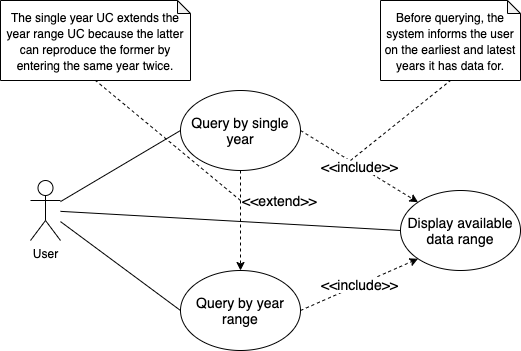

The diagram above was exported from draw.io. Its source (the exported page's mxGraphModel, read from the mxfile embedded in the PNG):
<mxGraphModel dx="697" dy="576" grid="1" gridSize="10" guides="1" tooltips="1" connect="1" arrows="1" fold="1" page="1" pageScale="1" pageWidth="827" pageHeight="1169" math="0" shadow="0">
  <root>
    <mxCell id="0" />
    <mxCell id="1" parent="0" />
    <mxCell id="VDqDUylPij1DKHGPPbNO-1" value="User" style="shape=umlActor;verticalLabelPosition=bottom;labelBackgroundColor=#ffffff;verticalAlign=top;html=1;outlineConnect=0;" vertex="1" parent="1">
      <mxGeometry x="50" y="230" width="30" height="60" as="geometry" />
    </mxCell>
    <mxCell id="VDqDUylPij1DKHGPPbNO-2" value="&lt;font style=&quot;font-size: 14px&quot;&gt;Query by single year&lt;/font&gt;" style="ellipse;whiteSpace=wrap;html=1;" vertex="1" parent="1">
      <mxGeometry x="200" y="140" width="120" height="80" as="geometry" />
    </mxCell>
    <mxCell id="VDqDUylPij1DKHGPPbNO-4" value="&lt;font style=&quot;font-size: 14px&quot;&gt;Query by year range&lt;/font&gt;" style="ellipse;whiteSpace=wrap;html=1;" vertex="1" parent="1">
      <mxGeometry x="200" y="320" width="120" height="80" as="geometry" />
    </mxCell>
    <mxCell id="VDqDUylPij1DKHGPPbNO-5" value="&lt;font style=&quot;font-size: 14px&quot;&gt;&amp;lt;&amp;lt;extend&amp;gt;&amp;gt;&lt;/font&gt;" style="endArrow=classic;html=1;entryX=0.5;entryY=0;entryDx=0;entryDy=0;exitX=0.5;exitY=1;exitDx=0;exitDy=0;dashed=1;align=left;" edge="1" parent="1" source="VDqDUylPij1DKHGPPbNO-2" target="VDqDUylPij1DKHGPPbNO-4">
      <mxGeometry x="-0.4" width="50" height="50" relative="1" as="geometry">
        <mxPoint x="300" y="330" as="sourcePoint" />
        <mxPoint x="350" y="280" as="targetPoint" />
        <mxPoint as="offset" />
      </mxGeometry>
    </mxCell>
    <mxCell id="VDqDUylPij1DKHGPPbNO-6" value="Display available data range" style="ellipse;whiteSpace=wrap;html=1;fontSize=14;" vertex="1" parent="1">
      <mxGeometry x="420" y="240" width="120" height="80" as="geometry" />
    </mxCell>
    <mxCell id="VDqDUylPij1DKHGPPbNO-7" value="&amp;lt;&amp;lt;include&amp;gt;&amp;gt;" style="endArrow=classic;html=1;dashed=1;fontSize=14;entryX=0;entryY=0;entryDx=0;entryDy=0;exitX=1;exitY=0.5;exitDx=0;exitDy=0;" edge="1" parent="1" source="VDqDUylPij1DKHGPPbNO-2" target="VDqDUylPij1DKHGPPbNO-6">
      <mxGeometry width="50" height="50" relative="1" as="geometry">
        <mxPoint x="230" y="350" as="sourcePoint" />
        <mxPoint x="280" y="300" as="targetPoint" />
      </mxGeometry>
    </mxCell>
    <mxCell id="VDqDUylPij1DKHGPPbNO-8" value="&amp;lt;&amp;lt;include&amp;gt;&amp;gt;" style="endArrow=classic;html=1;dashed=1;fontSize=14;entryX=0;entryY=1;entryDx=0;entryDy=0;exitX=1;exitY=0.5;exitDx=0;exitDy=0;" edge="1" parent="1" source="VDqDUylPij1DKHGPPbNO-4" target="VDqDUylPij1DKHGPPbNO-6">
      <mxGeometry width="50" height="50" relative="1" as="geometry">
        <mxPoint x="330" y="190" as="sourcePoint" />
        <mxPoint x="407.57359312880703" y="251.71572875253798" as="targetPoint" />
      </mxGeometry>
    </mxCell>
    <mxCell id="VDqDUylPij1DKHGPPbNO-9" value="" style="endArrow=none;html=1;fontSize=14;entryX=0;entryY=0.5;entryDx=0;entryDy=0;" edge="1" parent="1" source="VDqDUylPij1DKHGPPbNO-1" target="VDqDUylPij1DKHGPPbNO-2">
      <mxGeometry width="50" height="50" relative="1" as="geometry">
        <mxPoint x="330" y="320" as="sourcePoint" />
        <mxPoint x="380" y="270" as="targetPoint" />
      </mxGeometry>
    </mxCell>
    <mxCell id="VDqDUylPij1DKHGPPbNO-10" value="" style="endArrow=none;html=1;fontSize=14;entryX=0;entryY=0.5;entryDx=0;entryDy=0;" edge="1" parent="1" source="VDqDUylPij1DKHGPPbNO-1" target="VDqDUylPij1DKHGPPbNO-4">
      <mxGeometry width="50" height="50" relative="1" as="geometry">
        <mxPoint x="90" y="261.1111111111111" as="sourcePoint" />
        <mxPoint x="210" y="190" as="targetPoint" />
      </mxGeometry>
    </mxCell>
    <mxCell id="VDqDUylPij1DKHGPPbNO-11" value="" style="endArrow=none;html=1;fontSize=14;entryX=0;entryY=0.5;entryDx=0;entryDy=0;" edge="1" parent="1" source="VDqDUylPij1DKHGPPbNO-1" target="VDqDUylPij1DKHGPPbNO-6">
      <mxGeometry width="50" height="50" relative="1" as="geometry">
        <mxPoint x="100" y="271.1111111111111" as="sourcePoint" />
        <mxPoint x="220" y="200" as="targetPoint" />
      </mxGeometry>
    </mxCell>
    <mxCell id="VDqDUylPij1DKHGPPbNO-12" value="&lt;font style=&quot;font-size: 12px&quot;&gt;The single year UC extends the year range UC because the latter can reproduce the former by entering the same year twice.&lt;/font&gt;" style="shape=note;whiteSpace=wrap;html=1;backgroundOutline=1;darkOpacity=0.05;fontSize=14;size=13;" vertex="1" parent="1">
      <mxGeometry x="20" y="50" width="190" height="80" as="geometry" />
    </mxCell>
    <mxCell id="VDqDUylPij1DKHGPPbNO-13" value="" style="endArrow=none;dashed=1;html=1;fontSize=14;entryX=0.5;entryY=1;entryDx=0;entryDy=0;entryPerimeter=0;" edge="1" parent="1" target="VDqDUylPij1DKHGPPbNO-12">
      <mxGeometry width="50" height="50" relative="1" as="geometry">
        <mxPoint x="260" y="250" as="sourcePoint" />
        <mxPoint x="380" y="270" as="targetPoint" />
      </mxGeometry>
    </mxCell>
    <mxCell id="VDqDUylPij1DKHGPPbNO-15" value="&lt;font style=&quot;font-size: 12px&quot;&gt;Before querying, the system informs the user on the earliest and latest years it has data for.&lt;/font&gt;" style="shape=note;whiteSpace=wrap;html=1;backgroundOutline=1;darkOpacity=0.05;fontSize=14;size=13;" vertex="1" parent="1">
      <mxGeometry x="400" y="50" width="140" height="80" as="geometry" />
    </mxCell>
    <mxCell id="VDqDUylPij1DKHGPPbNO-16" value="" style="endArrow=none;dashed=1;html=1;fontSize=14;entryX=0.5;entryY=1;entryDx=0;entryDy=0;entryPerimeter=0;" edge="1" parent="1" target="VDqDUylPij1DKHGPPbNO-15">
      <mxGeometry width="50" height="50" relative="1" as="geometry">
        <mxPoint x="370" y="210" as="sourcePoint" />
        <mxPoint x="125" y="140" as="targetPoint" />
      </mxGeometry>
    </mxCell>
  </root>
</mxGraphModel>